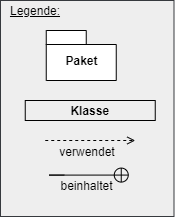

The diagram above was exported from draw.io. Its source (the exported page's mxGraphModel, read from the mxfile embedded in the PNG):
<mxGraphModel dx="2062" dy="1097" grid="1" gridSize="10" guides="1" tooltips="1" connect="1" arrows="1" fold="1" page="1" pageScale="1" pageWidth="827" pageHeight="1169" math="0" shadow="0">
  <root>
    <mxCell id="dZxzoSTz1ID1gs1j1qhN-0" />
    <mxCell id="dZxzoSTz1ID1gs1j1qhN-1" parent="dZxzoSTz1ID1gs1j1qhN-0" />
    <mxCell id="dZxzoSTz1ID1gs1j1qhN-2" value="&lt;p style=&quot;line-height: 120%&quot;&gt;&lt;br&gt;&lt;/p&gt;" style="rounded=0;whiteSpace=wrap;html=1;strokeColor=#36393d;fillColor=#eeeeee;align=left;labelPosition=center;verticalLabelPosition=middle;verticalAlign=middle;" vertex="1" parent="dZxzoSTz1ID1gs1j1qhN-1">
      <mxGeometry x="90" y="60" width="173.5" height="216" as="geometry" />
    </mxCell>
    <mxCell id="dZxzoSTz1ID1gs1j1qhN-3" value="Paket" style="shape=folder;fontStyle=1;spacingTop=10;tabWidth=40;tabHeight=14;tabPosition=left;html=1;" vertex="1" parent="dZxzoSTz1ID1gs1j1qhN-1">
      <mxGeometry x="135.75" y="90" width="70" height="50" as="geometry" />
    </mxCell>
    <mxCell id="dZxzoSTz1ID1gs1j1qhN-4" value="Klasse" style="text;align=center;fontStyle=1;verticalAlign=middle;spacingLeft=3;spacingRight=3;rotatable=0;points=[[0,0.5],[1,0.5]];portConstraint=eastwest;strokeColor=#000000;" vertex="1" parent="dZxzoSTz1ID1gs1j1qhN-1">
      <mxGeometry x="114.75" y="160" width="130" height="20" as="geometry" />
    </mxCell>
    <mxCell id="dZxzoSTz1ID1gs1j1qhN-5" style="edgeStyle=orthogonalEdgeStyle;rounded=0;orthogonalLoop=1;jettySize=auto;html=1;endArrow=open;endFill=0;dashed=1;" edge="1" parent="dZxzoSTz1ID1gs1j1qhN-1">
      <mxGeometry relative="1" as="geometry">
        <mxPoint x="134.75" y="200" as="sourcePoint" />
        <mxPoint x="224.75" y="200" as="targetPoint" />
      </mxGeometry>
    </mxCell>
    <mxCell id="dZxzoSTz1ID1gs1j1qhN-6" value="verwendet" style="text;html=1;strokeColor=none;fillColor=none;align=center;verticalAlign=middle;whiteSpace=wrap;rounded=0;" vertex="1" parent="dZxzoSTz1ID1gs1j1qhN-1">
      <mxGeometry x="134.75" y="201" width="84" height="20" as="geometry" />
    </mxCell>
    <mxCell id="dZxzoSTz1ID1gs1j1qhN-7" style="edgeStyle=orthogonalEdgeStyle;rounded=0;orthogonalLoop=1;jettySize=auto;html=1;entryX=0;entryY=0;entryDx=0;entryDy=32;entryPerimeter=0;endArrow=circlePlus;endFill=0;" edge="1" parent="dZxzoSTz1ID1gs1j1qhN-1">
      <mxGeometry relative="1" as="geometry">
        <mxPoint x="153.75" y="234.57999999999993" as="sourcePoint" />
        <mxPoint x="218.75" y="234.57999999999993" as="targetPoint" />
        <Array as="points">
          <mxPoint x="138.75" y="234.57999999999993" />
          <mxPoint x="138.75" y="234.57999999999993" />
        </Array>
      </mxGeometry>
    </mxCell>
    <mxCell id="dZxzoSTz1ID1gs1j1qhN-8" value="beinhaltet" style="text;html=1;strokeColor=none;fillColor=none;align=center;verticalAlign=middle;whiteSpace=wrap;rounded=0;" vertex="1" parent="dZxzoSTz1ID1gs1j1qhN-1">
      <mxGeometry x="138.75" y="235" width="75" height="20" as="geometry" />
    </mxCell>
    <mxCell id="dZxzoSTz1ID1gs1j1qhN-9" value="&lt;u&gt;Legende:&lt;/u&gt;" style="text;html=1;strokeColor=none;fillColor=none;align=center;verticalAlign=middle;whiteSpace=wrap;rounded=0;" vertex="1" parent="dZxzoSTz1ID1gs1j1qhN-1">
      <mxGeometry x="90" y="60" width="70" height="20" as="geometry" />
    </mxCell>
  </root>
</mxGraphModel>